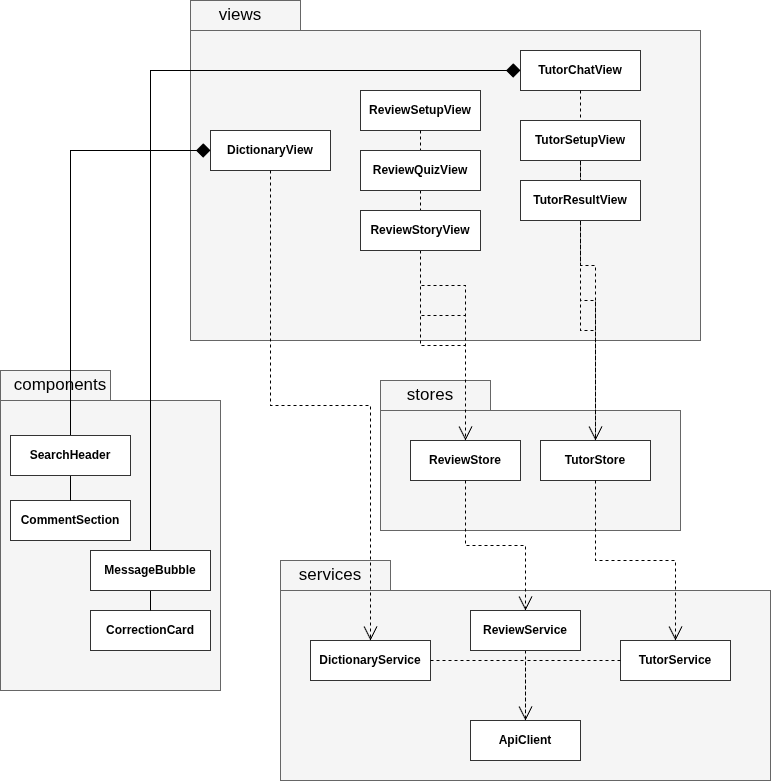

The diagram above was exported from draw.io. Its source (the exported page's mxGraphModel, read from the mxfile embedded in the PNG):
<mxGraphModel dx="2190" dy="796" grid="1" gridSize="10" guides="1" tooltips="1" connect="1" arrows="1" fold="1" page="1" pageScale="1" pageWidth="850" pageHeight="1100" math="0" shadow="0">
  <root>
    <mxCell id="0" />
    <mxCell id="1" parent="0" />
    <mxCell id="aaEKzAhmaScmXAiYWRPs-38" parent="1" style="shape=folder;fontStyle=1;tabWidth=110;tabHeight=30;tabPosition=left;html=1;boundedLbl=1;backgroundOutline=1;fillColor=#F5F5F5;strokeColor=#666666;verticalAlign=top;align=left;spacingLeft=10;spacingTop=35;" value="" vertex="1">
      <mxGeometry height="340" width="510" x="60" y="30" as="geometry" />
    </mxCell>
    <mxCell id="aaEKzAhmaScmXAiYWRPs-39" parent="1" style="shape=folder;fontStyle=1;tabWidth=110;tabHeight=30;tabPosition=left;html=1;boundedLbl=1;backgroundOutline=1;fillColor=#F5F5F5;strokeColor=#666666;verticalAlign=top;align=left;spacingLeft=10;spacingTop=35;" value="" vertex="1">
      <mxGeometry height="320" width="220" x="-130" y="400" as="geometry" />
    </mxCell>
    <mxCell id="aaEKzAhmaScmXAiYWRPs-40" parent="1" style="shape=folder;fontStyle=1;tabWidth=110;tabHeight=30;tabPosition=left;html=1;boundedLbl=1;backgroundOutline=1;fillColor=#F5F5F5;strokeColor=#666666;verticalAlign=top;align=left;spacingLeft=10;spacingTop=35;" value="" vertex="1">
      <mxGeometry height="150" width="300" x="250" y="410" as="geometry" />
    </mxCell>
    <mxCell id="aaEKzAhmaScmXAiYWRPs-41" parent="1" style="shape=folder;fontStyle=1;tabWidth=110;tabHeight=30;tabPosition=left;html=1;boundedLbl=1;backgroundOutline=1;fillColor=#F5F5F5;strokeColor=#666666;verticalAlign=top;align=left;spacingLeft=10;spacingTop=35;" value="" vertex="1">
      <mxGeometry height="220" width="490" x="150" y="590" as="geometry" />
    </mxCell>
    <mxCell id="aaEKzAhmaScmXAiYWRPs-42" parent="1" style="rounded=0;whiteSpace=wrap;html=1;fontStyle=1;fillColor=#FFFFFF;strokeColor=#333333;" value="DictionaryView" vertex="1">
      <mxGeometry height="40" width="120" x="80" y="160" as="geometry" />
    </mxCell>
    <mxCell id="aaEKzAhmaScmXAiYWRPs-43" parent="1" style="rounded=0;whiteSpace=wrap;html=1;fontStyle=1;fillColor=#FFFFFF;strokeColor=#333333;" value="ReviewSetupView" vertex="1">
      <mxGeometry height="40" width="120" x="230" y="120" as="geometry" />
    </mxCell>
    <mxCell id="aaEKzAhmaScmXAiYWRPs-47" parent="1" style="rounded=0;whiteSpace=wrap;html=1;fontStyle=1;fillColor=#FFFFFF;strokeColor=#333333;" value="TutorChatView" vertex="1">
      <mxGeometry height="40" width="120" x="390" y="80" as="geometry" />
    </mxCell>
    <mxCell id="aaEKzAhmaScmXAiYWRPs-50" parent="1" style="rounded=0;whiteSpace=wrap;html=1;fontStyle=1;fillColor=#FFFFFF;strokeColor=#333333;" value="CommentSection" vertex="1">
      <mxGeometry height="40" width="120" x="-120" y="530" as="geometry" />
    </mxCell>
    <mxCell id="aaEKzAhmaScmXAiYWRPs-52" parent="1" style="rounded=0;whiteSpace=wrap;html=1;fontStyle=1;fillColor=#FFFFFF;strokeColor=#333333;" value="CorrectionCard" vertex="1">
      <mxGeometry height="40" width="120" x="-40" y="640" as="geometry" />
    </mxCell>
    <mxCell id="aaEKzAhmaScmXAiYWRPs-53" parent="1" style="rounded=0;whiteSpace=wrap;html=1;fontStyle=1;fillColor=#FFFFFF;strokeColor=#333333;" value="ReviewStore" vertex="1">
      <mxGeometry height="40" width="110" x="280" y="470" as="geometry" />
    </mxCell>
    <mxCell id="aaEKzAhmaScmXAiYWRPs-54" parent="1" style="rounded=0;whiteSpace=wrap;html=1;fontStyle=1;fillColor=#FFFFFF;strokeColor=#333333;" value="TutorStore" vertex="1">
      <mxGeometry height="40" width="110" x="410" y="470" as="geometry" />
    </mxCell>
    <mxCell id="aaEKzAhmaScmXAiYWRPs-55" parent="1" style="rounded=0;whiteSpace=wrap;html=1;fontStyle=1;fillColor=#FFFFFF;strokeColor=#333333;" value="DictionaryService" vertex="1">
      <mxGeometry height="40" width="120" x="180" y="670" as="geometry" />
    </mxCell>
    <mxCell id="aaEKzAhmaScmXAiYWRPs-57" parent="1" style="rounded=0;whiteSpace=wrap;html=1;fontStyle=1;fillColor=#FFFFFF;strokeColor=#333333;" value="TutorService" vertex="1">
      <mxGeometry height="40" width="110" x="490" y="670" as="geometry" />
    </mxCell>
    <mxCell id="aaEKzAhmaScmXAiYWRPs-58" parent="1" style="rounded=0;whiteSpace=wrap;html=1;fontStyle=1;fillColor=#FFFFFF;strokeColor=#333333;" value="ApiClient" vertex="1">
      <mxGeometry height="40" width="110" x="340" y="750" as="geometry" />
    </mxCell>
    <mxCell id="aaEKzAhmaScmXAiYWRPs-59" edge="1" parent="1" source="aaEKzAhmaScmXAiYWRPs-42" style="endArrow=none;startArrow=diamond;startFill=1;startSize=12;html=1;rounded=0;edgeStyle=orthogonalEdgeStyle;" target="aaEKzAhmaScmXAiYWRPs-49">
      <mxGeometry relative="1" as="geometry" />
    </mxCell>
    <mxCell id="aaEKzAhmaScmXAiYWRPs-60" edge="1" parent="1" source="aaEKzAhmaScmXAiYWRPs-42" style="endArrow=none;startArrow=diamond;startFill=1;startSize=12;html=1;rounded=0;edgeStyle=orthogonalEdgeStyle;" target="aaEKzAhmaScmXAiYWRPs-50">
      <mxGeometry relative="1" as="geometry" />
    </mxCell>
    <mxCell id="aaEKzAhmaScmXAiYWRPs-61" edge="1" parent="1" source="aaEKzAhmaScmXAiYWRPs-42" style="endArrow=open;endSize=12;dashed=1;html=1;rounded=0;edgeStyle=orthogonalEdgeStyle;" target="aaEKzAhmaScmXAiYWRPs-55">
      <mxGeometry relative="1" as="geometry" />
    </mxCell>
    <mxCell id="aaEKzAhmaScmXAiYWRPs-62" edge="1" parent="1" source="aaEKzAhmaScmXAiYWRPs-43" style="endArrow=open;endSize=12;dashed=1;html=1;rounded=0;edgeStyle=orthogonalEdgeStyle;" target="aaEKzAhmaScmXAiYWRPs-53">
      <mxGeometry relative="1" as="geometry" />
    </mxCell>
    <mxCell id="aaEKzAhmaScmXAiYWRPs-63" edge="1" parent="1" source="aaEKzAhmaScmXAiYWRPs-44" style="endArrow=open;endSize=12;dashed=1;html=1;rounded=0;edgeStyle=orthogonalEdgeStyle;" target="aaEKzAhmaScmXAiYWRPs-53">
      <mxGeometry relative="1" as="geometry" />
    </mxCell>
    <mxCell id="aaEKzAhmaScmXAiYWRPs-64" edge="1" parent="1" source="aaEKzAhmaScmXAiYWRPs-45" style="endArrow=open;endSize=12;dashed=1;html=1;rounded=0;edgeStyle=orthogonalEdgeStyle;" target="aaEKzAhmaScmXAiYWRPs-53">
      <mxGeometry relative="1" as="geometry" />
    </mxCell>
    <mxCell id="aaEKzAhmaScmXAiYWRPs-65" edge="1" parent="1" source="aaEKzAhmaScmXAiYWRPs-53" style="endArrow=open;endSize=12;dashed=1;html=1;rounded=0;edgeStyle=orthogonalEdgeStyle;" target="aaEKzAhmaScmXAiYWRPs-56">
      <mxGeometry relative="1" as="geometry" />
    </mxCell>
    <mxCell id="aaEKzAhmaScmXAiYWRPs-66" edge="1" parent="1" source="aaEKzAhmaScmXAiYWRPs-46" style="endArrow=open;endSize=12;dashed=1;html=1;rounded=0;edgeStyle=orthogonalEdgeStyle;" target="aaEKzAhmaScmXAiYWRPs-54">
      <mxGeometry relative="1" as="geometry" />
    </mxCell>
    <mxCell id="aaEKzAhmaScmXAiYWRPs-67" edge="1" parent="1" source="aaEKzAhmaScmXAiYWRPs-47" style="endArrow=open;endSize=12;dashed=1;html=1;rounded=0;edgeStyle=orthogonalEdgeStyle;" target="aaEKzAhmaScmXAiYWRPs-54">
      <mxGeometry relative="1" as="geometry" />
    </mxCell>
    <mxCell id="aaEKzAhmaScmXAiYWRPs-68" edge="1" parent="1" source="aaEKzAhmaScmXAiYWRPs-48" style="endArrow=open;endSize=12;dashed=1;html=1;rounded=0;edgeStyle=orthogonalEdgeStyle;" target="aaEKzAhmaScmXAiYWRPs-54">
      <mxGeometry relative="1" as="geometry" />
    </mxCell>
    <mxCell id="aaEKzAhmaScmXAiYWRPs-69" edge="1" parent="1" source="aaEKzAhmaScmXAiYWRPs-47" style="endArrow=none;startArrow=diamond;startFill=1;startSize=12;html=1;rounded=0;edgeStyle=orthogonalEdgeStyle;" target="aaEKzAhmaScmXAiYWRPs-51">
      <mxGeometry relative="1" as="geometry" />
    </mxCell>
    <mxCell id="aaEKzAhmaScmXAiYWRPs-70" edge="1" parent="1" source="aaEKzAhmaScmXAiYWRPs-47" style="endArrow=none;startArrow=diamond;startFill=1;startSize=12;html=1;rounded=0;edgeStyle=orthogonalEdgeStyle;" target="aaEKzAhmaScmXAiYWRPs-52">
      <mxGeometry relative="1" as="geometry" />
    </mxCell>
    <mxCell id="aaEKzAhmaScmXAiYWRPs-71" edge="1" parent="1" source="aaEKzAhmaScmXAiYWRPs-54" style="endArrow=open;endSize=12;dashed=1;html=1;rounded=0;edgeStyle=orthogonalEdgeStyle;" target="aaEKzAhmaScmXAiYWRPs-57">
      <mxGeometry relative="1" as="geometry" />
    </mxCell>
    <mxCell id="aaEKzAhmaScmXAiYWRPs-72" edge="1" parent="1" source="aaEKzAhmaScmXAiYWRPs-55" style="endArrow=open;endSize=12;dashed=1;html=1;rounded=0;edgeStyle=orthogonalEdgeStyle;" target="aaEKzAhmaScmXAiYWRPs-58">
      <mxGeometry relative="1" as="geometry" />
    </mxCell>
    <mxCell id="aaEKzAhmaScmXAiYWRPs-73" edge="1" parent="1" source="aaEKzAhmaScmXAiYWRPs-56" style="endArrow=open;endSize=12;dashed=1;html=1;rounded=0;edgeStyle=orthogonalEdgeStyle;" target="aaEKzAhmaScmXAiYWRPs-58">
      <mxGeometry relative="1" as="geometry" />
    </mxCell>
    <mxCell id="aaEKzAhmaScmXAiYWRPs-74" edge="1" parent="1" source="aaEKzAhmaScmXAiYWRPs-57" style="endArrow=open;endSize=12;dashed=1;html=1;rounded=0;edgeStyle=orthogonalEdgeStyle;" target="aaEKzAhmaScmXAiYWRPs-58">
      <mxGeometry relative="1" as="geometry" />
    </mxCell>
    <mxCell id="aaEKzAhmaScmXAiYWRPs-77" parent="1" style="text;html=1;whiteSpace=wrap;strokeColor=none;fillColor=none;align=center;verticalAlign=middle;rounded=0;" value="&lt;font style=&quot;font-size: 17px;&quot;&gt;views&lt;/font&gt;" vertex="1">
      <mxGeometry height="30" width="60" x="80" y="30" as="geometry" />
    </mxCell>
    <mxCell id="aaEKzAhmaScmXAiYWRPs-78" parent="1" style="text;html=1;whiteSpace=wrap;strokeColor=none;fillColor=none;align=center;verticalAlign=middle;rounded=0;" value="&lt;font style=&quot;font-size: 17px;&quot;&gt;components&lt;/font&gt;" vertex="1">
      <mxGeometry height="30" width="60" x="-100" y="400" as="geometry" />
    </mxCell>
    <mxCell id="aaEKzAhmaScmXAiYWRPs-80" parent="1" style="text;html=1;whiteSpace=wrap;strokeColor=none;fillColor=none;align=center;verticalAlign=middle;rounded=0;" value="&lt;font style=&quot;font-size: 17px;&quot;&gt;stores&lt;/font&gt;" vertex="1">
      <mxGeometry height="30" width="60" x="270" y="410" as="geometry" />
    </mxCell>
    <mxCell id="aaEKzAhmaScmXAiYWRPs-83" parent="1" style="text;html=1;whiteSpace=wrap;strokeColor=none;fillColor=none;align=center;verticalAlign=middle;rounded=0;" value="&lt;font style=&quot;font-size: 17px;&quot;&gt;services&lt;/font&gt;" vertex="1">
      <mxGeometry height="30" width="60" x="170" y="590" as="geometry" />
    </mxCell>
    <mxCell id="aaEKzAhmaScmXAiYWRPs-45" parent="1" style="rounded=0;whiteSpace=wrap;html=1;fontStyle=1;fillColor=#FFFFFF;strokeColor=#333333;" value="ReviewStoryView" vertex="1">
      <mxGeometry height="40" width="120" x="230" y="240" as="geometry" />
    </mxCell>
    <mxCell id="aaEKzAhmaScmXAiYWRPs-44" parent="1" style="rounded=0;whiteSpace=wrap;html=1;fontStyle=1;fillColor=#FFFFFF;strokeColor=#333333;" value="ReviewQuizView" vertex="1">
      <mxGeometry height="40" width="120" x="230" y="180" as="geometry" />
    </mxCell>
    <mxCell id="aaEKzAhmaScmXAiYWRPs-48" parent="1" style="rounded=0;whiteSpace=wrap;html=1;fontStyle=1;fillColor=#FFFFFF;strokeColor=#333333;" value="TutorResultView" vertex="1">
      <mxGeometry height="40" width="120" x="390" y="210" as="geometry" />
    </mxCell>
    <mxCell id="aaEKzAhmaScmXAiYWRPs-46" parent="1" style="rounded=0;whiteSpace=wrap;html=1;fontStyle=1;fillColor=#FFFFFF;strokeColor=#333333;" value="TutorSetupView" vertex="1">
      <mxGeometry height="40" width="120" x="390" y="150" as="geometry" />
    </mxCell>
    <mxCell id="aaEKzAhmaScmXAiYWRPs-49" parent="1" style="rounded=0;whiteSpace=wrap;html=1;fontStyle=1;fillColor=#FFFFFF;strokeColor=#333333;" value="SearchHeader" vertex="1">
      <mxGeometry height="40" width="120" x="-120" y="465" as="geometry" />
    </mxCell>
    <mxCell id="aaEKzAhmaScmXAiYWRPs-51" parent="1" style="rounded=0;whiteSpace=wrap;html=1;fontStyle=1;fillColor=#FFFFFF;strokeColor=#333333;" value="MessageBubble" vertex="1">
      <mxGeometry height="40" width="120" x="-40" y="580" as="geometry" />
    </mxCell>
    <mxCell id="aaEKzAhmaScmXAiYWRPs-56" parent="1" style="rounded=0;whiteSpace=wrap;html=1;fontStyle=1;fillColor=#FFFFFF;strokeColor=#333333;" value="ReviewService" vertex="1">
      <mxGeometry height="40" width="110" x="340" y="640" as="geometry" />
    </mxCell>
  </root>
</mxGraphModel>